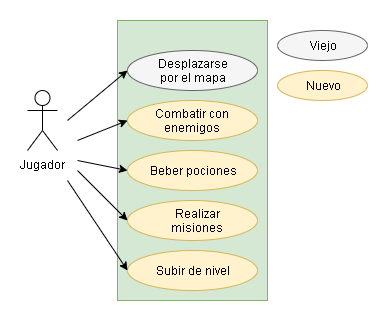

The diagram above was exported from draw.io. Its source (the exported page's mxGraphModel, read from the mxfile embedded in the PNG):
<mxGraphModel dx="806" dy="289" grid="1" gridSize="10" guides="1" tooltips="1" connect="1" arrows="1" fold="1" page="1" pageScale="1" pageWidth="827" pageHeight="1169" math="0" shadow="0">
  <root>
    <mxCell id="0" />
    <mxCell id="1" parent="0" />
    <mxCell id="9BqA2VVvdLuqF8cAQ9uw-1" value="Jugador" style="shape=umlActor;verticalLabelPosition=bottom;labelBackgroundColor=#ffffff;verticalAlign=top;html=1;outlineConnect=0;shadow=0;" parent="1" vertex="1">
      <mxGeometry x="40" y="70" width="30" height="60" as="geometry" />
    </mxCell>
    <mxCell id="9BqA2VVvdLuqF8cAQ9uw-2" value="" style="rounded=0;whiteSpace=wrap;html=1;fillColor=#d5e8d4;strokeColor=#82b366;" parent="1" vertex="1">
      <mxGeometry x="130" width="150" height="280" as="geometry" />
    </mxCell>
    <mxCell id="9BqA2VVvdLuqF8cAQ9uw-3" value="" style="ellipse;whiteSpace=wrap;html=1;fillColor=#f5f5f5;strokeColor=#666666;fontColor=#333333;" parent="1" vertex="1">
      <mxGeometry x="140" y="30" width="130" height="40" as="geometry" />
    </mxCell>
    <mxCell id="9BqA2VVvdLuqF8cAQ9uw-5" value="Desplazarse&lt;br&gt;por el mapa" style="text;html=1;strokeColor=none;fillColor=none;align=center;verticalAlign=middle;whiteSpace=wrap;rounded=0;" parent="1" vertex="1">
      <mxGeometry x="165" y="40" width="80" height="20" as="geometry" />
    </mxCell>
    <mxCell id="9BqA2VVvdLuqF8cAQ9uw-6" value="" style="endArrow=classic;html=1;entryX=0;entryY=0.5;entryDx=0;entryDy=0;" parent="1" target="9BqA2VVvdLuqF8cAQ9uw-3" edge="1">
      <mxGeometry width="50" height="50" relative="1" as="geometry">
        <mxPoint x="80" y="100" as="sourcePoint" />
        <mxPoint x="110" y="20" as="targetPoint" />
      </mxGeometry>
    </mxCell>
    <mxCell id="9BqA2VVvdLuqF8cAQ9uw-11" value="" style="ellipse;whiteSpace=wrap;html=1;fillColor=#fff2cc;strokeColor=#d6b656;" parent="1" vertex="1">
      <mxGeometry x="140" y="80" width="130" height="40" as="geometry" />
    </mxCell>
    <mxCell id="9BqA2VVvdLuqF8cAQ9uw-12" value="" style="ellipse;whiteSpace=wrap;html=1;fillColor=#fff2cc;strokeColor=#d6b656;" parent="1" vertex="1">
      <mxGeometry x="140" y="130" width="130" height="40" as="geometry" />
    </mxCell>
    <mxCell id="9BqA2VVvdLuqF8cAQ9uw-13" value="" style="ellipse;whiteSpace=wrap;html=1;fillColor=#fff2cc;strokeColor=#d6b656;" parent="1" vertex="1">
      <mxGeometry x="140" y="180" width="130" height="40" as="geometry" />
    </mxCell>
    <mxCell id="9BqA2VVvdLuqF8cAQ9uw-14" value="" style="ellipse;whiteSpace=wrap;html=1;fillColor=#fff2cc;strokeColor=#d6b656;" parent="1" vertex="1">
      <mxGeometry x="140" y="230" width="130" height="40" as="geometry" />
    </mxCell>
    <mxCell id="9BqA2VVvdLuqF8cAQ9uw-15" value="Combatir con enemigos" style="text;html=1;strokeColor=none;fillColor=none;align=center;verticalAlign=middle;whiteSpace=wrap;rounded=0;shadow=0;" parent="1" vertex="1">
      <mxGeometry x="150" y="90" width="110" height="20" as="geometry" />
    </mxCell>
    <mxCell id="9BqA2VVvdLuqF8cAQ9uw-16" value="Beber pociones" style="text;html=1;strokeColor=none;fillColor=none;align=center;verticalAlign=middle;whiteSpace=wrap;rounded=0;shadow=0;" parent="1" vertex="1">
      <mxGeometry x="150" y="135" width="110" height="30" as="geometry" />
    </mxCell>
    <mxCell id="9BqA2VVvdLuqF8cAQ9uw-17" value="Realizar misiones" style="text;html=1;strokeColor=none;fillColor=none;align=center;verticalAlign=middle;whiteSpace=wrap;rounded=0;shadow=0;" parent="1" vertex="1">
      <mxGeometry x="160" y="190" width="100" height="20" as="geometry" />
    </mxCell>
    <mxCell id="9BqA2VVvdLuqF8cAQ9uw-18" value="Subir de nivel" style="text;html=1;strokeColor=none;fillColor=none;align=center;verticalAlign=middle;whiteSpace=wrap;rounded=0;shadow=0;" parent="1" vertex="1">
      <mxGeometry x="160" y="240" width="90" height="20" as="geometry" />
    </mxCell>
    <mxCell id="9BqA2VVvdLuqF8cAQ9uw-19" value="" style="endArrow=classic;html=1;entryX=0;entryY=0.5;entryDx=0;entryDy=0;" parent="1" target="9BqA2VVvdLuqF8cAQ9uw-12" edge="1">
      <mxGeometry width="50" height="50" relative="1" as="geometry">
        <mxPoint x="90" y="140" as="sourcePoint" />
        <mxPoint x="150" y="60" as="targetPoint" />
      </mxGeometry>
    </mxCell>
    <mxCell id="9BqA2VVvdLuqF8cAQ9uw-20" value="" style="endArrow=classic;html=1;entryX=0;entryY=0.5;entryDx=0;entryDy=0;" parent="1" target="9BqA2VVvdLuqF8cAQ9uw-13" edge="1">
      <mxGeometry width="50" height="50" relative="1" as="geometry">
        <mxPoint x="90" y="150" as="sourcePoint" />
        <mxPoint x="160" y="70" as="targetPoint" />
      </mxGeometry>
    </mxCell>
    <mxCell id="9BqA2VVvdLuqF8cAQ9uw-21" value="" style="endArrow=classic;html=1;entryX=0;entryY=0.5;entryDx=0;entryDy=0;" parent="1" target="9BqA2VVvdLuqF8cAQ9uw-14" edge="1">
      <mxGeometry width="50" height="50" relative="1" as="geometry">
        <mxPoint x="80" y="160" as="sourcePoint" />
        <mxPoint x="170" y="80" as="targetPoint" />
      </mxGeometry>
    </mxCell>
    <mxCell id="9BqA2VVvdLuqF8cAQ9uw-22" value="" style="endArrow=classic;html=1;entryX=0;entryY=0.5;entryDx=0;entryDy=0;" parent="1" target="9BqA2VVvdLuqF8cAQ9uw-11" edge="1">
      <mxGeometry width="50" height="50" relative="1" as="geometry">
        <mxPoint x="90" y="120" as="sourcePoint" />
        <mxPoint x="150" y="160" as="targetPoint" />
      </mxGeometry>
    </mxCell>
    <mxCell id="rUvHcJ9RJkGKXZtyIMVe-1" value="" style="ellipse;whiteSpace=wrap;html=1;fillColor=#f5f5f5;strokeColor=#666666;fontColor=#333333;" vertex="1" parent="1">
      <mxGeometry x="290" y="10" width="90" height="30" as="geometry" />
    </mxCell>
    <mxCell id="rUvHcJ9RJkGKXZtyIMVe-2" value="" style="ellipse;whiteSpace=wrap;html=1;fillColor=#fff2cc;strokeColor=#d6b656;" vertex="1" parent="1">
      <mxGeometry x="290" y="50" width="90" height="30" as="geometry" />
    </mxCell>
    <mxCell id="rUvHcJ9RJkGKXZtyIMVe-3" value="Viejo" style="text;html=1;strokeColor=none;fillColor=none;align=center;verticalAlign=middle;whiteSpace=wrap;rounded=0;shadow=0;" vertex="1" parent="1">
      <mxGeometry x="315" y="15" width="40" height="20" as="geometry" />
    </mxCell>
    <mxCell id="rUvHcJ9RJkGKXZtyIMVe-4" value="Nuevo" style="text;html=1;strokeColor=none;fillColor=none;align=center;verticalAlign=middle;whiteSpace=wrap;rounded=0;shadow=0;" vertex="1" parent="1">
      <mxGeometry x="315" y="55" width="40" height="20" as="geometry" />
    </mxCell>
  </root>
</mxGraphModel>